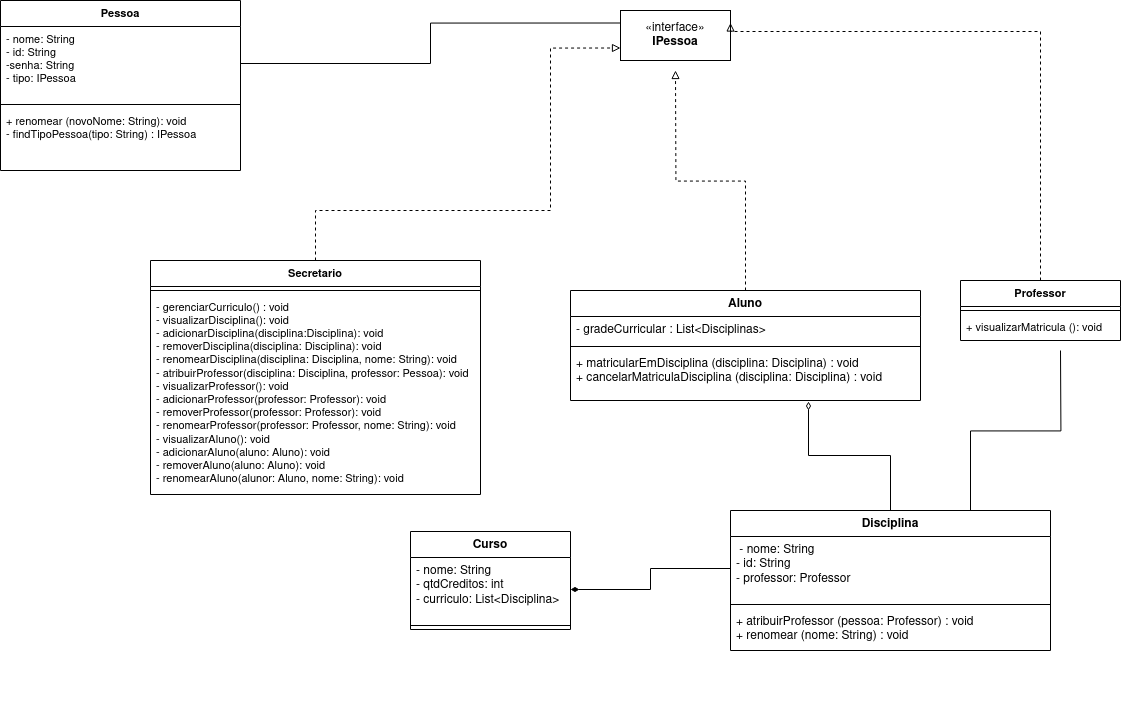

The diagram above was exported from draw.io. Its source (the exported page's mxGraphModel, read from the mxfile embedded in the PNG):
<mxGraphModel dx="2899" dy="1094" grid="1" gridSize="10" guides="1" tooltips="1" connect="1" arrows="1" fold="1" page="1" pageScale="1" pageWidth="850" pageHeight="1100" math="0" shadow="0">
  <root>
    <mxCell id="0" />
    <mxCell id="1" parent="0" />
    <mxCell id="PoIcjcwzjBEKSIvmz-n4-14" style="edgeStyle=orthogonalEdgeStyle;rounded=0;orthogonalLoop=1;jettySize=auto;html=1;exitX=0.5;exitY=1;exitDx=0;exitDy=0;" parent="1" edge="1">
      <mxGeometry relative="1" as="geometry">
        <mxPoint x="645" y="713" as="sourcePoint" />
        <mxPoint x="645" y="713" as="targetPoint" />
      </mxGeometry>
    </mxCell>
    <mxCell id="jT8k6wzcKQKTVynHVWWS-1" value="&lt;div&gt;Curso&lt;/div&gt;&lt;div&gt;&lt;br&gt;&lt;/div&gt;" style="swimlane;fontStyle=1;align=center;verticalAlign=top;childLayout=stackLayout;horizontal=1;startSize=26;horizontalStack=0;resizeParent=1;resizeParentMax=0;resizeLast=0;collapsible=1;marginBottom=0;whiteSpace=wrap;html=1;" vertex="1" parent="1">
      <mxGeometry x="120" y="551" width="160" height="98" as="geometry" />
    </mxCell>
    <mxCell id="jT8k6wzcKQKTVynHVWWS-2" value="&lt;div&gt;- nome: String&lt;/div&gt;&lt;div&gt;- qtdCreditos: int&lt;/div&gt;&lt;div&gt;- curriculo: List&amp;lt;Disciplina&amp;gt;&lt;br&gt;&lt;/div&gt;" style="text;strokeColor=none;fillColor=none;align=left;verticalAlign=top;spacingLeft=4;spacingRight=4;overflow=hidden;rotatable=0;points=[[0,0.5],[1,0.5]];portConstraint=eastwest;whiteSpace=wrap;html=1;" vertex="1" parent="jT8k6wzcKQKTVynHVWWS-1">
      <mxGeometry y="26" width="160" height="64" as="geometry" />
    </mxCell>
    <mxCell id="jT8k6wzcKQKTVynHVWWS-3" value="" style="line;strokeWidth=1;fillColor=none;align=left;verticalAlign=middle;spacingTop=-1;spacingLeft=3;spacingRight=3;rotatable=0;labelPosition=right;points=[];portConstraint=eastwest;strokeColor=inherit;" vertex="1" parent="jT8k6wzcKQKTVynHVWWS-1">
      <mxGeometry y="90" width="160" height="8" as="geometry" />
    </mxCell>
    <mxCell id="jT8k6wzcKQKTVynHVWWS-23" style="edgeStyle=orthogonalEdgeStyle;shape=connector;rounded=0;orthogonalLoop=1;jettySize=auto;html=1;labelBackgroundColor=default;strokeColor=default;fontFamily=Helvetica;fontSize=11;fontColor=default;endArrow=diamondThin;entryX=0.68;entryY=1.02;entryDx=0;entryDy=0;entryPerimeter=0;endFill=0;" edge="1" parent="1" source="jT8k6wzcKQKTVynHVWWS-5" target="jT8k6wzcKQKTVynHVWWS-15">
      <mxGeometry relative="1" as="geometry">
        <mxPoint x="450" y="270" as="targetPoint" />
      </mxGeometry>
    </mxCell>
    <mxCell id="jT8k6wzcKQKTVynHVWWS-50" style="edgeStyle=orthogonalEdgeStyle;shape=connector;rounded=0;orthogonalLoop=1;jettySize=auto;html=1;exitX=0.75;exitY=0;exitDx=0;exitDy=0;labelBackgroundColor=default;strokeColor=default;fontFamily=Helvetica;fontSize=11;fontColor=default;endArrow=none;endFill=0;" edge="1" parent="1" source="jT8k6wzcKQKTVynHVWWS-5">
      <mxGeometry relative="1" as="geometry">
        <mxPoint x="770" y="370" as="targetPoint" />
      </mxGeometry>
    </mxCell>
    <mxCell id="jT8k6wzcKQKTVynHVWWS-5" value="&lt;div&gt;Disciplina&lt;/div&gt;&lt;div&gt;&lt;br&gt;&lt;/div&gt;" style="swimlane;fontStyle=1;align=center;verticalAlign=top;childLayout=stackLayout;horizontal=1;startSize=26;horizontalStack=0;resizeParent=1;resizeParentMax=0;resizeLast=0;collapsible=1;marginBottom=0;whiteSpace=wrap;html=1;" vertex="1" parent="1">
      <mxGeometry x="440" y="530" width="320" height="140" as="geometry" />
    </mxCell>
    <mxCell id="jT8k6wzcKQKTVynHVWWS-6" value="&lt;div&gt;&amp;nbsp;- nome: String&lt;/div&gt;&lt;div&gt;- id: String&lt;br&gt;&lt;/div&gt;&lt;div&gt;- professor: Professor&lt;br&gt;&lt;/div&gt;" style="text;strokeColor=none;fillColor=none;align=left;verticalAlign=top;spacingLeft=4;spacingRight=4;overflow=hidden;rotatable=0;points=[[0,0.5],[1,0.5]];portConstraint=eastwest;whiteSpace=wrap;html=1;" vertex="1" parent="jT8k6wzcKQKTVynHVWWS-5">
      <mxGeometry y="26" width="320" height="64" as="geometry" />
    </mxCell>
    <mxCell id="jT8k6wzcKQKTVynHVWWS-7" value="" style="line;strokeWidth=1;fillColor=none;align=left;verticalAlign=middle;spacingTop=-1;spacingLeft=3;spacingRight=3;rotatable=0;labelPosition=right;points=[];portConstraint=eastwest;strokeColor=inherit;" vertex="1" parent="jT8k6wzcKQKTVynHVWWS-5">
      <mxGeometry y="90" width="320" height="8" as="geometry" />
    </mxCell>
    <mxCell id="jT8k6wzcKQKTVynHVWWS-8" value="&lt;div&gt;+ atribuirProfessor (pessoa: Professor) : void&lt;/div&gt;&lt;div&gt;+ renomear (nome: String) : void&lt;br&gt;&lt;/div&gt;" style="text;strokeColor=none;fillColor=none;align=left;verticalAlign=top;spacingLeft=4;spacingRight=4;overflow=hidden;rotatable=0;points=[[0,0.5],[1,0.5]];portConstraint=eastwest;whiteSpace=wrap;html=1;" vertex="1" parent="jT8k6wzcKQKTVynHVWWS-5">
      <mxGeometry y="98" width="320" height="42" as="geometry" />
    </mxCell>
    <mxCell id="jT8k6wzcKQKTVynHVWWS-11" value="«interface»&lt;br&gt;&lt;div&gt;&lt;b&gt;IPessoa&lt;/b&gt;&lt;/div&gt;" style="html=1;whiteSpace=wrap;" vertex="1" parent="1">
      <mxGeometry x="330" y="30" width="110" height="50" as="geometry" />
    </mxCell>
    <mxCell id="jT8k6wzcKQKTVynHVWWS-19" style="edgeStyle=orthogonalEdgeStyle;rounded=0;orthogonalLoop=1;jettySize=auto;html=1;dashed=1;endArrow=block;endFill=0;" edge="1" parent="1" source="jT8k6wzcKQKTVynHVWWS-12">
      <mxGeometry relative="1" as="geometry">
        <mxPoint x="385" y="90" as="targetPoint" />
      </mxGeometry>
    </mxCell>
    <mxCell id="jT8k6wzcKQKTVynHVWWS-12" value="&lt;div&gt;Aluno&lt;/div&gt;&lt;div&gt;&lt;br&gt;&lt;/div&gt;" style="swimlane;fontStyle=1;align=center;verticalAlign=top;childLayout=stackLayout;horizontal=1;startSize=26;horizontalStack=0;resizeParent=1;resizeParentMax=0;resizeLast=0;collapsible=1;marginBottom=0;whiteSpace=wrap;html=1;" vertex="1" parent="1">
      <mxGeometry x="280" y="310" width="350" height="110" as="geometry" />
    </mxCell>
    <mxCell id="jT8k6wzcKQKTVynHVWWS-13" value="- gradeCurricular : List&amp;lt;Disciplinas&amp;gt;" style="text;strokeColor=none;fillColor=none;align=left;verticalAlign=top;spacingLeft=4;spacingRight=4;overflow=hidden;rotatable=0;points=[[0,0.5],[1,0.5]];portConstraint=eastwest;whiteSpace=wrap;html=1;" vertex="1" parent="jT8k6wzcKQKTVynHVWWS-12">
      <mxGeometry y="26" width="350" height="26" as="geometry" />
    </mxCell>
    <mxCell id="jT8k6wzcKQKTVynHVWWS-14" value="" style="line;strokeWidth=1;fillColor=none;align=left;verticalAlign=middle;spacingTop=-1;spacingLeft=3;spacingRight=3;rotatable=0;labelPosition=right;points=[];portConstraint=eastwest;strokeColor=inherit;" vertex="1" parent="jT8k6wzcKQKTVynHVWWS-12">
      <mxGeometry y="52" width="350" height="8" as="geometry" />
    </mxCell>
    <mxCell id="jT8k6wzcKQKTVynHVWWS-15" value="&lt;div&gt;+ matricularEmDisciplina (disciplina: Disciplina) : void&lt;/div&gt;&lt;div&gt;+ cancelarMatriculaDisciplina (disciplina: Disciplina) : void&lt;/div&gt;&lt;div&gt;&lt;br&gt;&lt;/div&gt;" style="text;strokeColor=none;fillColor=none;align=left;verticalAlign=top;spacingLeft=4;spacingRight=4;overflow=hidden;rotatable=0;points=[[0,0.5],[1,0.5]];portConstraint=eastwest;whiteSpace=wrap;html=1;" vertex="1" parent="jT8k6wzcKQKTVynHVWWS-12">
      <mxGeometry y="60" width="350" height="50" as="geometry" />
    </mxCell>
    <mxCell id="jT8k6wzcKQKTVynHVWWS-24" style="edgeStyle=orthogonalEdgeStyle;shape=connector;rounded=0;orthogonalLoop=1;jettySize=auto;html=1;exitX=0;exitY=0.5;exitDx=0;exitDy=0;entryX=1;entryY=0.5;entryDx=0;entryDy=0;labelBackgroundColor=default;strokeColor=default;fontFamily=Helvetica;fontSize=11;fontColor=default;endArrow=diamondThin;endFill=1;" edge="1" parent="1" source="jT8k6wzcKQKTVynHVWWS-6" target="jT8k6wzcKQKTVynHVWWS-2">
      <mxGeometry relative="1" as="geometry" />
    </mxCell>
    <mxCell id="jT8k6wzcKQKTVynHVWWS-30" style="edgeStyle=orthogonalEdgeStyle;shape=connector;rounded=0;orthogonalLoop=1;jettySize=auto;html=1;entryX=1;entryY=0.25;entryDx=0;entryDy=0;labelBackgroundColor=default;strokeColor=default;fontFamily=Helvetica;fontSize=11;fontColor=default;endArrow=block;dashed=1;endFill=0;exitX=0.5;exitY=0;exitDx=0;exitDy=0;" edge="1" parent="1" source="jT8k6wzcKQKTVynHVWWS-26" target="jT8k6wzcKQKTVynHVWWS-11">
      <mxGeometry relative="1" as="geometry">
        <mxPoint x="750" y="182.5" as="sourcePoint" />
        <mxPoint x="510" y="50" as="targetPoint" />
        <Array as="points">
          <mxPoint x="750" y="51" />
          <mxPoint x="440" y="51" />
        </Array>
      </mxGeometry>
    </mxCell>
    <mxCell id="jT8k6wzcKQKTVynHVWWS-26" value="&lt;div&gt;Professor&lt;/div&gt;&lt;div&gt;&lt;br&gt;&lt;/div&gt;" style="swimlane;fontStyle=1;align=center;verticalAlign=top;childLayout=stackLayout;horizontal=1;startSize=26;horizontalStack=0;resizeParent=1;resizeParentMax=0;resizeLast=0;collapsible=1;marginBottom=0;whiteSpace=wrap;html=1;fontFamily=Helvetica;fontSize=11;fontColor=default;" vertex="1" parent="1">
      <mxGeometry x="670" y="300" width="160" height="60" as="geometry" />
    </mxCell>
    <mxCell id="jT8k6wzcKQKTVynHVWWS-28" value="" style="line;strokeWidth=1;fillColor=none;align=left;verticalAlign=middle;spacingTop=-1;spacingLeft=3;spacingRight=3;rotatable=0;labelPosition=right;points=[];portConstraint=eastwest;strokeColor=inherit;fontFamily=Helvetica;fontSize=11;fontColor=default;" vertex="1" parent="jT8k6wzcKQKTVynHVWWS-26">
      <mxGeometry y="26" width="160" height="8" as="geometry" />
    </mxCell>
    <mxCell id="jT8k6wzcKQKTVynHVWWS-29" value="&lt;div&gt;+ visualizarMatricula (): void&lt;/div&gt;&lt;div&gt;&lt;br&gt;&lt;/div&gt;" style="text;strokeColor=none;fillColor=none;align=left;verticalAlign=top;spacingLeft=4;spacingRight=4;overflow=hidden;rotatable=0;points=[[0,0.5],[1,0.5]];portConstraint=eastwest;whiteSpace=wrap;html=1;fontSize=11;fontFamily=Helvetica;fontColor=default;" vertex="1" parent="jT8k6wzcKQKTVynHVWWS-26">
      <mxGeometry y="34" width="160" height="26" as="geometry" />
    </mxCell>
    <mxCell id="jT8k6wzcKQKTVynHVWWS-40" style="edgeStyle=orthogonalEdgeStyle;shape=connector;rounded=0;orthogonalLoop=1;jettySize=auto;html=1;entryX=0;entryY=0.75;entryDx=0;entryDy=0;labelBackgroundColor=default;strokeColor=default;fontFamily=Helvetica;fontSize=11;fontColor=default;endArrow=block;dashed=1;endFill=0;" edge="1" parent="1" source="jT8k6wzcKQKTVynHVWWS-35" target="jT8k6wzcKQKTVynHVWWS-11">
      <mxGeometry relative="1" as="geometry">
        <Array as="points">
          <mxPoint x="25" y="230" />
          <mxPoint x="260" y="230" />
          <mxPoint x="260" y="68" />
        </Array>
      </mxGeometry>
    </mxCell>
    <mxCell id="jT8k6wzcKQKTVynHVWWS-35" value="&lt;div&gt;Secretario&lt;/div&gt;&lt;div&gt;&lt;br&gt;&lt;/div&gt;" style="swimlane;fontStyle=1;align=center;verticalAlign=top;childLayout=stackLayout;horizontal=1;startSize=26;horizontalStack=0;resizeParent=1;resizeParentMax=0;resizeLast=0;collapsible=1;marginBottom=0;whiteSpace=wrap;html=1;fontFamily=Helvetica;fontSize=11;fontColor=default;" vertex="1" parent="1">
      <mxGeometry x="-140" y="280" width="330" height="234" as="geometry" />
    </mxCell>
    <mxCell id="jT8k6wzcKQKTVynHVWWS-37" value="" style="line;strokeWidth=1;fillColor=none;align=left;verticalAlign=middle;spacingTop=-1;spacingLeft=3;spacingRight=3;rotatable=0;labelPosition=right;points=[];portConstraint=eastwest;strokeColor=inherit;fontFamily=Helvetica;fontSize=11;fontColor=default;" vertex="1" parent="jT8k6wzcKQKTVynHVWWS-35">
      <mxGeometry y="26" width="330" height="8" as="geometry" />
    </mxCell>
    <mxCell id="jT8k6wzcKQKTVynHVWWS-38" value="&lt;div&gt;- gerenciarCurriculo() : void&lt;/div&gt;&lt;div&gt;- visualizarDisciplina(): void&lt;/div&gt;&lt;div&gt;- adicionarDisciplina(disciplina:Disciplina): void&lt;br&gt;&lt;/div&gt;&lt;div&gt;- removerDisciplina(disciplina: Disciplina): void&lt;/div&gt;&lt;div&gt;- renomearDisciplina(disciplina: Disciplina, nome: String): void&lt;/div&gt;&lt;div&gt;- atribuirProfessor(disciplina: Disciplina, professor: Pessoa): void&lt;/div&gt;&lt;div&gt;&lt;div&gt;- visualizarProfessor(): void&lt;/div&gt;&lt;div&gt;- adicionarProfessor(professor: Professor): void&lt;br&gt;&lt;/div&gt;&lt;div&gt;- removerProfessor(professor: Professor): void&lt;/div&gt;&lt;div&gt;- renomearProfessor(professor: Professor, nome: String): void&lt;/div&gt;&lt;div&gt;&lt;div&gt;&lt;div&gt;- visualizarAluno(): void&lt;/div&gt;&lt;div&gt;- adicionarAluno(aluno: Aluno): void&lt;br&gt;&lt;/div&gt;&lt;div&gt;- removerAluno(aluno: Aluno): void&lt;/div&gt;&lt;div&gt;- renomearAluno(alunor: Aluno, nome: String): void&lt;/div&gt;&lt;/div&gt;&lt;/div&gt;&lt;/div&gt;&lt;div&gt;&lt;br&gt;&lt;/div&gt;&lt;div&gt;&lt;br&gt;&lt;/div&gt;" style="text;strokeColor=none;fillColor=none;align=left;verticalAlign=top;spacingLeft=4;spacingRight=4;overflow=hidden;rotatable=0;points=[[0,0.5],[1,0.5]];portConstraint=eastwest;whiteSpace=wrap;html=1;fontSize=11;fontFamily=Helvetica;fontColor=default;" vertex="1" parent="jT8k6wzcKQKTVynHVWWS-35">
      <mxGeometry y="34" width="330" height="200" as="geometry" />
    </mxCell>
    <mxCell id="jT8k6wzcKQKTVynHVWWS-45" value="Pessoa" style="swimlane;fontStyle=1;align=center;verticalAlign=top;childLayout=stackLayout;horizontal=1;startSize=26;horizontalStack=0;resizeParent=1;resizeParentMax=0;resizeLast=0;collapsible=1;marginBottom=0;whiteSpace=wrap;html=1;fontFamily=Helvetica;fontSize=11;fontColor=default;" vertex="1" parent="1">
      <mxGeometry x="-290" y="20" width="240" height="170" as="geometry" />
    </mxCell>
    <mxCell id="jT8k6wzcKQKTVynHVWWS-46" value="&lt;div&gt;- nome: String&lt;br&gt;&lt;/div&gt;&lt;div&gt;- id: String&lt;br&gt;&lt;/div&gt;&lt;div&gt;-senha: String&lt;br&gt;&lt;/div&gt;&lt;div&gt;- tipo: IPessoa&lt;br&gt;&lt;/div&gt;" style="text;strokeColor=none;fillColor=none;align=left;verticalAlign=top;spacingLeft=4;spacingRight=4;overflow=hidden;rotatable=0;points=[[0,0.5],[1,0.5]];portConstraint=eastwest;whiteSpace=wrap;html=1;fontSize=11;fontFamily=Helvetica;fontColor=default;" vertex="1" parent="jT8k6wzcKQKTVynHVWWS-45">
      <mxGeometry y="26" width="240" height="74" as="geometry" />
    </mxCell>
    <mxCell id="jT8k6wzcKQKTVynHVWWS-47" value="" style="line;strokeWidth=1;fillColor=none;align=left;verticalAlign=middle;spacingTop=-1;spacingLeft=3;spacingRight=3;rotatable=0;labelPosition=right;points=[];portConstraint=eastwest;strokeColor=inherit;fontFamily=Helvetica;fontSize=11;fontColor=default;" vertex="1" parent="jT8k6wzcKQKTVynHVWWS-45">
      <mxGeometry y="100" width="240" height="8" as="geometry" />
    </mxCell>
    <mxCell id="jT8k6wzcKQKTVynHVWWS-48" value="&lt;div&gt;+ renomear (novoNome: String): void&lt;br&gt;&lt;/div&gt;&lt;div&gt;- findTipoPessoa(tipo: String) : IPessoa&lt;br&gt;&lt;/div&gt;" style="text;strokeColor=none;fillColor=none;align=left;verticalAlign=top;spacingLeft=4;spacingRight=4;overflow=hidden;rotatable=0;points=[[0,0.5],[1,0.5]];portConstraint=eastwest;whiteSpace=wrap;html=1;fontSize=11;fontFamily=Helvetica;fontColor=default;" vertex="1" parent="jT8k6wzcKQKTVynHVWWS-45">
      <mxGeometry y="108" width="240" height="62" as="geometry" />
    </mxCell>
    <mxCell id="jT8k6wzcKQKTVynHVWWS-49" style="edgeStyle=orthogonalEdgeStyle;shape=connector;rounded=0;orthogonalLoop=1;jettySize=auto;html=1;exitX=1;exitY=0.5;exitDx=0;exitDy=0;entryX=0;entryY=0.25;entryDx=0;entryDy=0;labelBackgroundColor=default;strokeColor=default;fontFamily=Helvetica;fontSize=11;fontColor=default;endArrow=none;endFill=0;" edge="1" parent="1" source="jT8k6wzcKQKTVynHVWWS-46" target="jT8k6wzcKQKTVynHVWWS-11">
      <mxGeometry relative="1" as="geometry" />
    </mxCell>
  </root>
</mxGraphModel>